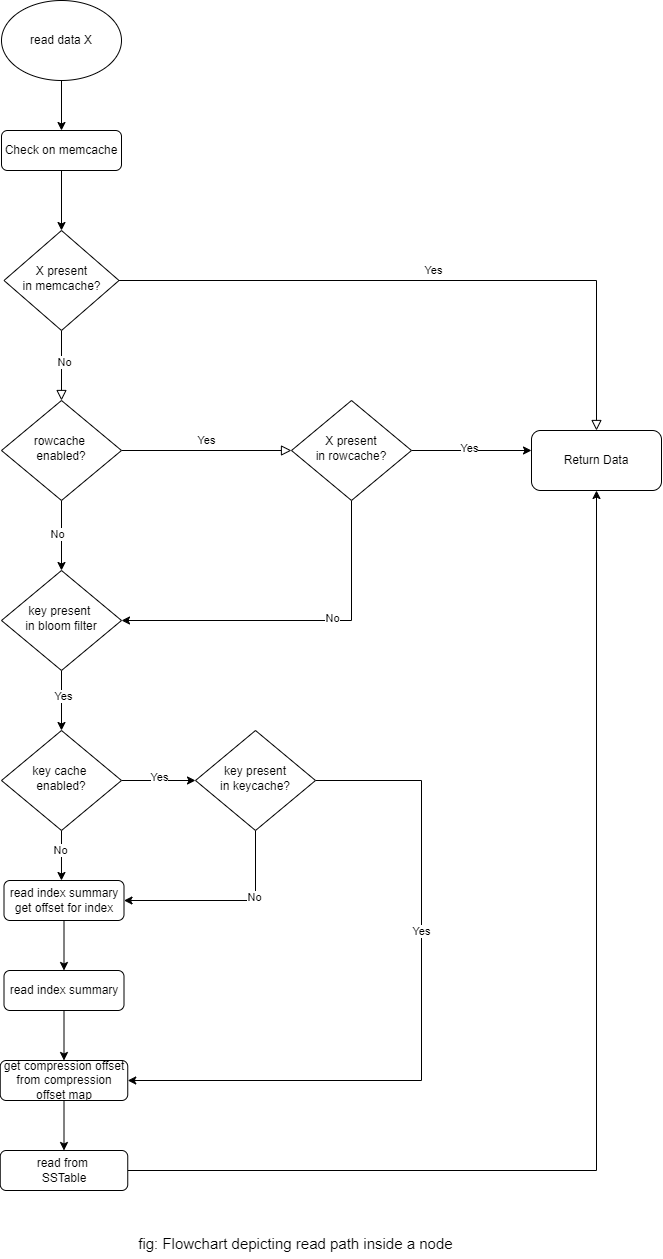

The diagram above was exported from draw.io. Its source (the exported page's mxGraphModel, read from the mxfile embedded in the PNG):
<mxGraphModel dx="1050" dy="572" grid="1" gridSize="10" guides="1" tooltips="1" connect="1" arrows="1" fold="1" page="1" pageScale="1" pageWidth="827" pageHeight="1169" math="0" shadow="0">
  <root>
    <mxCell id="WIyWlLk6GJQsqaUBKTNV-0" />
    <mxCell id="WIyWlLk6GJQsqaUBKTNV-1" parent="WIyWlLk6GJQsqaUBKTNV-0" />
    <mxCell id="ZvDgfHxOlXiQ2pppVufC-0" style="edgeStyle=orthogonalEdgeStyle;rounded=0;orthogonalLoop=1;jettySize=auto;html=1;exitX=0.5;exitY=1;exitDx=0;exitDy=0;" edge="1" parent="WIyWlLk6GJQsqaUBKTNV-1">
      <mxGeometry relative="1" as="geometry">
        <mxPoint x="220" y="170" as="targetPoint" />
        <mxPoint x="220" y="120" as="sourcePoint" />
      </mxGeometry>
    </mxCell>
    <mxCell id="WIyWlLk6GJQsqaUBKTNV-4" value="" style="rounded=0;html=1;jettySize=auto;orthogonalLoop=1;fontSize=11;endArrow=block;endFill=0;endSize=8;strokeWidth=1;shadow=0;labelBackgroundColor=none;edgeStyle=orthogonalEdgeStyle;" parent="WIyWlLk6GJQsqaUBKTNV-1" source="WIyWlLk6GJQsqaUBKTNV-6" target="WIyWlLk6GJQsqaUBKTNV-10" edge="1">
      <mxGeometry y="20" relative="1" as="geometry">
        <mxPoint as="offset" />
      </mxGeometry>
    </mxCell>
    <mxCell id="ZvDgfHxOlXiQ2pppVufC-20" value="No" style="edgeLabel;html=1;align=center;verticalAlign=middle;resizable=0;points=[];" vertex="1" connectable="0" parent="WIyWlLk6GJQsqaUBKTNV-4">
      <mxGeometry x="-0.1143" y="2" relative="1" as="geometry">
        <mxPoint as="offset" />
      </mxGeometry>
    </mxCell>
    <mxCell id="WIyWlLk6GJQsqaUBKTNV-5" value="Yes" style="edgeStyle=orthogonalEdgeStyle;rounded=0;html=1;jettySize=auto;orthogonalLoop=1;fontSize=11;endArrow=block;endFill=0;endSize=8;strokeWidth=1;shadow=0;labelBackgroundColor=none;" parent="WIyWlLk6GJQsqaUBKTNV-1" source="WIyWlLk6GJQsqaUBKTNV-6" target="WIyWlLk6GJQsqaUBKTNV-7" edge="1">
      <mxGeometry y="10" relative="1" as="geometry">
        <mxPoint as="offset" />
      </mxGeometry>
    </mxCell>
    <mxCell id="WIyWlLk6GJQsqaUBKTNV-6" value="X present&lt;br&gt;in memcache?" style="rhombus;whiteSpace=wrap;html=1;shadow=0;fontFamily=Helvetica;fontSize=12;align=center;strokeWidth=1;spacing=6;spacingTop=-4;" parent="WIyWlLk6GJQsqaUBKTNV-1" vertex="1">
      <mxGeometry x="162.5" y="270" width="115" height="100" as="geometry" />
    </mxCell>
    <mxCell id="WIyWlLk6GJQsqaUBKTNV-7" value="Return Data" style="rounded=1;whiteSpace=wrap;html=1;fontSize=12;glass=0;strokeWidth=1;shadow=0;" parent="WIyWlLk6GJQsqaUBKTNV-1" vertex="1">
      <mxGeometry x="690" y="470" width="130" height="60" as="geometry" />
    </mxCell>
    <mxCell id="WIyWlLk6GJQsqaUBKTNV-9" value="Yes" style="edgeStyle=orthogonalEdgeStyle;rounded=0;html=1;jettySize=auto;orthogonalLoop=1;fontSize=11;endArrow=block;endFill=0;endSize=8;strokeWidth=1;shadow=0;labelBackgroundColor=none;entryX=0;entryY=0.5;entryDx=0;entryDy=0;" parent="WIyWlLk6GJQsqaUBKTNV-1" source="WIyWlLk6GJQsqaUBKTNV-10" target="ZvDgfHxOlXiQ2pppVufC-4" edge="1">
      <mxGeometry y="10" relative="1" as="geometry">
        <mxPoint as="offset" />
        <mxPoint x="460" y="450" as="targetPoint" />
      </mxGeometry>
    </mxCell>
    <mxCell id="ZvDgfHxOlXiQ2pppVufC-21" style="edgeStyle=orthogonalEdgeStyle;rounded=0;orthogonalLoop=1;jettySize=auto;html=1;exitX=0.5;exitY=1;exitDx=0;exitDy=0;" edge="1" parent="WIyWlLk6GJQsqaUBKTNV-1" source="WIyWlLk6GJQsqaUBKTNV-10" target="ZvDgfHxOlXiQ2pppVufC-5">
      <mxGeometry relative="1" as="geometry" />
    </mxCell>
    <mxCell id="ZvDgfHxOlXiQ2pppVufC-22" value="No" style="edgeLabel;html=1;align=center;verticalAlign=middle;resizable=0;points=[];" vertex="1" connectable="0" parent="ZvDgfHxOlXiQ2pppVufC-21">
      <mxGeometry x="-0.0571" y="-5" relative="1" as="geometry">
        <mxPoint as="offset" />
      </mxGeometry>
    </mxCell>
    <mxCell id="WIyWlLk6GJQsqaUBKTNV-10" value="rowcache&amp;nbsp;&lt;br&gt;enabled?" style="rhombus;whiteSpace=wrap;html=1;shadow=0;fontFamily=Helvetica;fontSize=12;align=center;strokeWidth=1;spacing=6;spacingTop=-4;" parent="WIyWlLk6GJQsqaUBKTNV-1" vertex="1">
      <mxGeometry x="160" y="440" width="120" height="100" as="geometry" />
    </mxCell>
    <mxCell id="ZvDgfHxOlXiQ2pppVufC-3" style="edgeStyle=orthogonalEdgeStyle;rounded=0;orthogonalLoop=1;jettySize=auto;html=1;exitX=0.5;exitY=1;exitDx=0;exitDy=0;entryX=0.5;entryY=0;entryDx=0;entryDy=0;" edge="1" parent="WIyWlLk6GJQsqaUBKTNV-1" source="ZvDgfHxOlXiQ2pppVufC-2" target="WIyWlLk6GJQsqaUBKTNV-6">
      <mxGeometry relative="1" as="geometry" />
    </mxCell>
    <mxCell id="ZvDgfHxOlXiQ2pppVufC-2" value="Check on memcache" style="rounded=1;whiteSpace=wrap;html=1;" vertex="1" parent="WIyWlLk6GJQsqaUBKTNV-1">
      <mxGeometry x="160" y="170" width="120" height="40" as="geometry" />
    </mxCell>
    <mxCell id="ZvDgfHxOlXiQ2pppVufC-8" style="edgeStyle=orthogonalEdgeStyle;rounded=0;orthogonalLoop=1;jettySize=auto;html=1;exitX=1;exitY=0.5;exitDx=0;exitDy=0;" edge="1" parent="WIyWlLk6GJQsqaUBKTNV-1" source="ZvDgfHxOlXiQ2pppVufC-4">
      <mxGeometry relative="1" as="geometry">
        <mxPoint x="690" y="490" as="targetPoint" />
      </mxGeometry>
    </mxCell>
    <mxCell id="ZvDgfHxOlXiQ2pppVufC-52" value="Yes" style="edgeLabel;html=1;align=center;verticalAlign=middle;resizable=0;points=[];" vertex="1" connectable="0" parent="ZvDgfHxOlXiQ2pppVufC-8">
      <mxGeometry x="-0.0573" y="3" relative="1" as="geometry">
        <mxPoint as="offset" />
      </mxGeometry>
    </mxCell>
    <mxCell id="ZvDgfHxOlXiQ2pppVufC-12" style="edgeStyle=orthogonalEdgeStyle;rounded=0;orthogonalLoop=1;jettySize=auto;html=1;exitX=0.5;exitY=1;exitDx=0;exitDy=0;entryX=1;entryY=0.5;entryDx=0;entryDy=0;" edge="1" parent="WIyWlLk6GJQsqaUBKTNV-1" source="ZvDgfHxOlXiQ2pppVufC-4" target="ZvDgfHxOlXiQ2pppVufC-5">
      <mxGeometry relative="1" as="geometry" />
    </mxCell>
    <mxCell id="ZvDgfHxOlXiQ2pppVufC-13" value="No" style="edgeLabel;html=1;align=center;verticalAlign=middle;resizable=0;points=[];" vertex="1" connectable="0" parent="ZvDgfHxOlXiQ2pppVufC-12">
      <mxGeometry x="-0.1977" y="-3" relative="1" as="geometry">
        <mxPoint as="offset" />
      </mxGeometry>
    </mxCell>
    <mxCell id="ZvDgfHxOlXiQ2pppVufC-4" value="X present&lt;br&gt;in rowcache?" style="rhombus;whiteSpace=wrap;html=1;shadow=0;fontFamily=Helvetica;fontSize=12;align=center;strokeWidth=1;spacing=6;spacingTop=-4;" vertex="1" parent="WIyWlLk6GJQsqaUBKTNV-1">
      <mxGeometry x="450" y="440" width="120" height="100" as="geometry" />
    </mxCell>
    <mxCell id="ZvDgfHxOlXiQ2pppVufC-9" style="edgeStyle=orthogonalEdgeStyle;rounded=0;orthogonalLoop=1;jettySize=auto;html=1;exitX=0.5;exitY=1;exitDx=0;exitDy=0;" edge="1" parent="WIyWlLk6GJQsqaUBKTNV-1" source="ZvDgfHxOlXiQ2pppVufC-5">
      <mxGeometry relative="1" as="geometry">
        <mxPoint x="220" y="770" as="targetPoint" />
      </mxGeometry>
    </mxCell>
    <mxCell id="ZvDgfHxOlXiQ2pppVufC-15" value="Yes" style="edgeLabel;html=1;align=center;verticalAlign=middle;resizable=0;points=[];" vertex="1" connectable="0" parent="ZvDgfHxOlXiQ2pppVufC-9">
      <mxGeometry x="-0.1868" y="1" relative="1" as="geometry">
        <mxPoint as="offset" />
      </mxGeometry>
    </mxCell>
    <mxCell id="ZvDgfHxOlXiQ2pppVufC-5" value="key present&amp;nbsp;&lt;br&gt;in bloom filter" style="rhombus;whiteSpace=wrap;html=1;shadow=0;fontFamily=Helvetica;fontSize=12;align=center;strokeWidth=1;spacing=6;spacingTop=-4;" vertex="1" parent="WIyWlLk6GJQsqaUBKTNV-1">
      <mxGeometry x="160" y="610" width="120" height="100" as="geometry" />
    </mxCell>
    <mxCell id="ZvDgfHxOlXiQ2pppVufC-18" style="edgeStyle=orthogonalEdgeStyle;rounded=0;orthogonalLoop=1;jettySize=auto;html=1;exitX=0.5;exitY=1;exitDx=0;exitDy=0;entryX=0.479;entryY=0;entryDx=0;entryDy=0;entryPerimeter=0;" edge="1" parent="WIyWlLk6GJQsqaUBKTNV-1" source="ZvDgfHxOlXiQ2pppVufC-14" target="ZvDgfHxOlXiQ2pppVufC-17">
      <mxGeometry relative="1" as="geometry" />
    </mxCell>
    <mxCell id="ZvDgfHxOlXiQ2pppVufC-19" value="No" style="edgeLabel;html=1;align=center;verticalAlign=middle;resizable=0;points=[];" vertex="1" connectable="0" parent="ZvDgfHxOlXiQ2pppVufC-18">
      <mxGeometry x="-0.2" y="-1" relative="1" as="geometry">
        <mxPoint as="offset" />
      </mxGeometry>
    </mxCell>
    <mxCell id="ZvDgfHxOlXiQ2pppVufC-30" style="edgeStyle=orthogonalEdgeStyle;rounded=0;orthogonalLoop=1;jettySize=auto;html=1;exitX=1;exitY=0.5;exitDx=0;exitDy=0;entryX=0;entryY=0.5;entryDx=0;entryDy=0;" edge="1" parent="WIyWlLk6GJQsqaUBKTNV-1" source="ZvDgfHxOlXiQ2pppVufC-14" target="ZvDgfHxOlXiQ2pppVufC-29">
      <mxGeometry relative="1" as="geometry" />
    </mxCell>
    <mxCell id="ZvDgfHxOlXiQ2pppVufC-31" value="Yes" style="edgeLabel;html=1;align=center;verticalAlign=middle;resizable=0;points=[];" vertex="1" connectable="0" parent="ZvDgfHxOlXiQ2pppVufC-30">
      <mxGeometry x="-0.0054" y="4" relative="1" as="geometry">
        <mxPoint as="offset" />
      </mxGeometry>
    </mxCell>
    <mxCell id="ZvDgfHxOlXiQ2pppVufC-14" value="key cache&amp;nbsp;&lt;br&gt;enabled?" style="rhombus;whiteSpace=wrap;html=1;shadow=0;fontFamily=Helvetica;fontSize=12;align=center;strokeWidth=1;spacing=6;spacingTop=-4;" vertex="1" parent="WIyWlLk6GJQsqaUBKTNV-1">
      <mxGeometry x="160" y="770" width="120" height="100" as="geometry" />
    </mxCell>
    <mxCell id="ZvDgfHxOlXiQ2pppVufC-24" style="edgeStyle=orthogonalEdgeStyle;rounded=0;orthogonalLoop=1;jettySize=auto;html=1;exitX=0.5;exitY=1;exitDx=0;exitDy=0;entryX=0.5;entryY=0;entryDx=0;entryDy=0;" edge="1" parent="WIyWlLk6GJQsqaUBKTNV-1" source="ZvDgfHxOlXiQ2pppVufC-17" target="ZvDgfHxOlXiQ2pppVufC-23">
      <mxGeometry relative="1" as="geometry" />
    </mxCell>
    <mxCell id="ZvDgfHxOlXiQ2pppVufC-17" value="read index summary&lt;br&gt;get offset for index" style="rounded=1;whiteSpace=wrap;html=1;" vertex="1" parent="WIyWlLk6GJQsqaUBKTNV-1">
      <mxGeometry x="162.5" y="920" width="120" height="40" as="geometry" />
    </mxCell>
    <mxCell id="ZvDgfHxOlXiQ2pppVufC-27" style="edgeStyle=orthogonalEdgeStyle;rounded=0;orthogonalLoop=1;jettySize=auto;html=1;entryX=0.5;entryY=0;entryDx=0;entryDy=0;" edge="1" parent="WIyWlLk6GJQsqaUBKTNV-1" source="ZvDgfHxOlXiQ2pppVufC-23" target="ZvDgfHxOlXiQ2pppVufC-26">
      <mxGeometry relative="1" as="geometry" />
    </mxCell>
    <mxCell id="ZvDgfHxOlXiQ2pppVufC-23" value="read index summary&lt;br&gt;" style="rounded=1;whiteSpace=wrap;html=1;" vertex="1" parent="WIyWlLk6GJQsqaUBKTNV-1">
      <mxGeometry x="162.5" y="1010" width="120" height="40" as="geometry" />
    </mxCell>
    <mxCell id="ZvDgfHxOlXiQ2pppVufC-45" style="edgeStyle=orthogonalEdgeStyle;rounded=0;orthogonalLoop=1;jettySize=auto;html=1;exitX=0.5;exitY=1;exitDx=0;exitDy=0;entryX=0.5;entryY=0;entryDx=0;entryDy=0;" edge="1" parent="WIyWlLk6GJQsqaUBKTNV-1" source="ZvDgfHxOlXiQ2pppVufC-26" target="ZvDgfHxOlXiQ2pppVufC-44">
      <mxGeometry relative="1" as="geometry" />
    </mxCell>
    <mxCell id="ZvDgfHxOlXiQ2pppVufC-26" value="get compression offset from compression offset map" style="rounded=1;whiteSpace=wrap;html=1;" vertex="1" parent="WIyWlLk6GJQsqaUBKTNV-1">
      <mxGeometry x="158.75" y="1100" width="127.5" height="40" as="geometry" />
    </mxCell>
    <mxCell id="ZvDgfHxOlXiQ2pppVufC-40" style="edgeStyle=orthogonalEdgeStyle;rounded=0;orthogonalLoop=1;jettySize=auto;html=1;exitX=0.5;exitY=1;exitDx=0;exitDy=0;entryX=1;entryY=0.5;entryDx=0;entryDy=0;" edge="1" parent="WIyWlLk6GJQsqaUBKTNV-1" source="ZvDgfHxOlXiQ2pppVufC-29" target="ZvDgfHxOlXiQ2pppVufC-17">
      <mxGeometry relative="1" as="geometry" />
    </mxCell>
    <mxCell id="ZvDgfHxOlXiQ2pppVufC-41" value="No" style="edgeLabel;html=1;align=center;verticalAlign=middle;resizable=0;points=[];" vertex="1" connectable="0" parent="ZvDgfHxOlXiQ2pppVufC-40">
      <mxGeometry x="-0.3409" y="-2" relative="1" as="geometry">
        <mxPoint as="offset" />
      </mxGeometry>
    </mxCell>
    <mxCell id="ZvDgfHxOlXiQ2pppVufC-42" style="edgeStyle=orthogonalEdgeStyle;rounded=0;orthogonalLoop=1;jettySize=auto;html=1;entryX=1;entryY=0.5;entryDx=0;entryDy=0;" edge="1" parent="WIyWlLk6GJQsqaUBKTNV-1" source="ZvDgfHxOlXiQ2pppVufC-29" target="ZvDgfHxOlXiQ2pppVufC-26">
      <mxGeometry relative="1" as="geometry">
        <Array as="points">
          <mxPoint x="580" y="820" />
          <mxPoint x="580" y="1120" />
        </Array>
      </mxGeometry>
    </mxCell>
    <mxCell id="ZvDgfHxOlXiQ2pppVufC-43" value="Yes" style="edgeLabel;html=1;align=center;verticalAlign=middle;resizable=0;points=[];" vertex="1" connectable="0" parent="ZvDgfHxOlXiQ2pppVufC-42">
      <mxGeometry x="-0.5822" y="-1" relative="1" as="geometry">
        <mxPoint y="110" as="offset" />
      </mxGeometry>
    </mxCell>
    <mxCell id="ZvDgfHxOlXiQ2pppVufC-29" value="key present&lt;br&gt;in keycache?" style="rhombus;whiteSpace=wrap;html=1;shadow=0;fontFamily=Helvetica;fontSize=12;align=center;strokeWidth=1;spacing=6;spacingTop=-4;" vertex="1" parent="WIyWlLk6GJQsqaUBKTNV-1">
      <mxGeometry x="354" y="770" width="120" height="100" as="geometry" />
    </mxCell>
    <mxCell id="ZvDgfHxOlXiQ2pppVufC-46" style="edgeStyle=orthogonalEdgeStyle;rounded=0;orthogonalLoop=1;jettySize=auto;html=1;entryX=0.5;entryY=1;entryDx=0;entryDy=0;" edge="1" parent="WIyWlLk6GJQsqaUBKTNV-1" source="ZvDgfHxOlXiQ2pppVufC-44" target="WIyWlLk6GJQsqaUBKTNV-7">
      <mxGeometry relative="1" as="geometry" />
    </mxCell>
    <mxCell id="ZvDgfHxOlXiQ2pppVufC-44" value="read from&amp;nbsp;&lt;br&gt;SSTable" style="rounded=1;whiteSpace=wrap;html=1;" vertex="1" parent="WIyWlLk6GJQsqaUBKTNV-1">
      <mxGeometry x="158.75" y="1190" width="127.5" height="40" as="geometry" />
    </mxCell>
    <mxCell id="ZvDgfHxOlXiQ2pppVufC-47" value="read data X" style="ellipse;whiteSpace=wrap;html=1;" vertex="1" parent="WIyWlLk6GJQsqaUBKTNV-1">
      <mxGeometry x="160" y="40" width="120" height="80" as="geometry" />
    </mxCell>
    <mxCell id="ZvDgfHxOlXiQ2pppVufC-48" value="&lt;font style=&quot;font-size: 15px;&quot;&gt;fig: Flowchart&amp;nbsp;depicting&amp;nbsp;read path inside a node&amp;nbsp;&lt;/font&gt;" style="text;html=1;align=center;verticalAlign=middle;resizable=0;points=[];autosize=1;strokeColor=none;fillColor=none;" vertex="1" parent="WIyWlLk6GJQsqaUBKTNV-1">
      <mxGeometry x="286.25" y="1268" width="340" height="30" as="geometry" />
    </mxCell>
  </root>
</mxGraphModel>